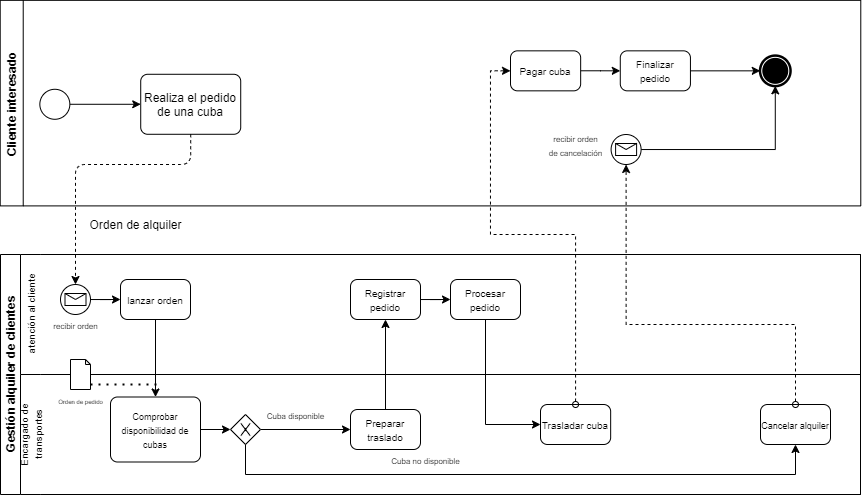

The diagram above was exported from draw.io. Its source (the exported page's mxGraphModel, read from the mxfile embedded in the PNG):
<mxGraphModel dx="1019" dy="548" grid="1" gridSize="10" guides="1" tooltips="1" connect="1" arrows="1" fold="1" page="1" pageScale="1" pageWidth="1100" pageHeight="850" background="#ffffff" math="0" shadow="0">
  <root>
    <mxCell id="0" />
    <mxCell id="1" parent="0" />
    <mxCell id="3TVOzPW6XmCMhMY21fkh-3" value="Cliente interesado" style="swimlane;rotation=-90;fillColor=none;" parent="1" vertex="1">
      <mxGeometry x="457.22" y="-251.66" width="205.56" height="860.56" as="geometry" />
    </mxCell>
    <mxCell id="dq0DOLF-RxPBGenBMeuY-30" style="edgeStyle=orthogonalEdgeStyle;rounded=0;orthogonalLoop=1;jettySize=auto;html=1;entryX=0;entryY=0.5;entryDx=0;entryDy=0;" parent="3TVOzPW6XmCMhMY21fkh-3" source="3TVOzPW6XmCMhMY21fkh-10" target="3TVOzPW6XmCMhMY21fkh-11" edge="1">
      <mxGeometry relative="1" as="geometry" />
    </mxCell>
    <mxCell id="3TVOzPW6XmCMhMY21fkh-10" value="" style="strokeWidth=1;html=1;shape=mxgraph.flowchart.start_2;whiteSpace=wrap;fillColor=#FFFFFF;" parent="3TVOzPW6XmCMhMY21fkh-3" vertex="1">
      <mxGeometry x="-287.88" y="416.44" width="30" height="30" as="geometry" />
    </mxCell>
    <mxCell id="3TVOzPW6XmCMhMY21fkh-11" value="Realiza el pedido de una cuba" style="rounded=1;whiteSpace=wrap;html=1;absoluteArcSize=1;arcSize=14;strokeWidth=1;fillColor=#FFFFFF;" parent="3TVOzPW6XmCMhMY21fkh-3" vertex="1">
      <mxGeometry x="-186.99999999999997" y="401.44" width="100" height="60" as="geometry" />
    </mxCell>
    <mxCell id="tFVO3gdGVANHvboPOgll-6" style="edgeStyle=orthogonalEdgeStyle;rounded=0;sketch=0;orthogonalLoop=1;jettySize=auto;html=1;entryX=0.5;entryY=1;entryDx=0;entryDy=0;shadow=0;startArrow=none;startFill=0;exitX=1;exitY=0.5;exitDx=0;exitDy=0;" edge="1" parent="3TVOzPW6XmCMhMY21fkh-3" source="dq0DOLF-RxPBGenBMeuY-39" target="tFVO3gdGVANHvboPOgll-5">
      <mxGeometry relative="1" as="geometry">
        <mxPoint x="218.51000000000005" y="129" as="sourcePoint" />
      </mxGeometry>
    </mxCell>
    <mxCell id="dq0DOLF-RxPBGenBMeuY-39" value="&lt;font size=&quot;1&quot;&gt;Finalizar pedido&lt;/font&gt;" style="rounded=1;whiteSpace=wrap;html=1;absoluteArcSize=1;arcSize=14;strokeWidth=1;fillColor=#FFFFFF;" parent="3TVOzPW6XmCMhMY21fkh-3" vertex="1">
      <mxGeometry x="292.5600000000001" y="378" width="70.16" height="40" as="geometry" />
    </mxCell>
    <mxCell id="dq0DOLF-RxPBGenBMeuY-48" style="edgeStyle=orthogonalEdgeStyle;rounded=0;orthogonalLoop=1;jettySize=auto;html=1;entryX=0;entryY=0.5;entryDx=0;entryDy=0;startArrow=none;startFill=0;strokeColor=#000000;" parent="3TVOzPW6XmCMhMY21fkh-3" source="dq0DOLF-RxPBGenBMeuY-47" target="dq0DOLF-RxPBGenBMeuY-39" edge="1">
      <mxGeometry relative="1" as="geometry">
        <mxPoint x="162.55999999999995" y="398" as="targetPoint" />
      </mxGeometry>
    </mxCell>
    <mxCell id="dq0DOLF-RxPBGenBMeuY-47" value="&lt;font size=&quot;1&quot;&gt;Pagar cuba&lt;/font&gt;" style="rounded=1;whiteSpace=wrap;html=1;absoluteArcSize=1;arcSize=14;strokeWidth=1;fillColor=#FFFFFF;" parent="3TVOzPW6XmCMhMY21fkh-3" vertex="1">
      <mxGeometry x="182.78000000000003" y="378" width="70.16" height="40" as="geometry" />
    </mxCell>
    <mxCell id="tFVO3gdGVANHvboPOgll-5" value="" style="shape=mxgraph.bpmn.shape;html=1;verticalLabelPosition=bottom;labelBackgroundColor=#ffffff;verticalAlign=top;align=center;perimeter=ellipsePerimeter;outlineConnect=0;outline=end;symbol=terminate;direction=south;" vertex="1" parent="3TVOzPW6XmCMhMY21fkh-3">
      <mxGeometry x="432.56" y="383" width="30" height="30" as="geometry" />
    </mxCell>
    <mxCell id="tFVO3gdGVANHvboPOgll-11" value="&lt;font style=&quot;font-size: 8px&quot;&gt;recibir orden&lt;br&gt;de cancelación&lt;br&gt;&lt;/font&gt;" style="text;html=1;align=center;verticalAlign=middle;resizable=0;points=[];autosize=1;" vertex="1" parent="3TVOzPW6XmCMhMY21fkh-3">
      <mxGeometry x="212.78" y="451.44" width="70" height="40" as="geometry" />
    </mxCell>
    <mxCell id="3TVOzPW6XmCMhMY21fkh-19" value="Orden de alquiler" style="text;html=1;align=center;verticalAlign=middle;resizable=0;points=[];autosize=1;" parent="1" vertex="1">
      <mxGeometry x="210" y="290" width="110" height="20" as="geometry" />
    </mxCell>
    <mxCell id="3TVOzPW6XmCMhMY21fkh-23" value="Gestión alquiler de clientes" style="swimlane;html=1;childLayout=stackLayout;resizeParent=1;resizeParentMax=0;horizontal=0;startSize=20;horizontalStack=0;strokeWidth=1;fillColor=#FFFFFF;" parent="1" vertex="1">
      <mxGeometry x="130" y="330" width="860" height="240" as="geometry" />
    </mxCell>
    <mxCell id="3TVOzPW6XmCMhMY21fkh-24" value="&lt;span style=&quot;font-weight: normal&quot;&gt;&lt;font style=&quot;font-size: 10px&quot;&gt;atención al cliente&lt;/font&gt;&lt;/span&gt;" style="swimlane;html=1;startSize=20;horizontal=0;swimlaneLine=0;" parent="3TVOzPW6XmCMhMY21fkh-23" vertex="1">
      <mxGeometry x="20" width="840" height="120" as="geometry" />
    </mxCell>
    <mxCell id="dq0DOLF-RxPBGenBMeuY-3" value="&lt;font style=&quot;font-size: 10px&quot;&gt;lanzar orden&lt;/font&gt;" style="rounded=1;whiteSpace=wrap;html=1;absoluteArcSize=1;arcSize=14;strokeWidth=1;fillColor=#FFFFFF;" parent="3TVOzPW6XmCMhMY21fkh-24" vertex="1">
      <mxGeometry x="100" y="25" width="70" height="40" as="geometry" />
    </mxCell>
    <mxCell id="dq0DOLF-RxPBGenBMeuY-8" style="edgeStyle=orthogonalEdgeStyle;rounded=0;orthogonalLoop=1;jettySize=auto;html=1;entryX=0;entryY=0.5;entryDx=0;entryDy=0;" parent="3TVOzPW6XmCMhMY21fkh-24" source="dq0DOLF-RxPBGenBMeuY-1" target="dq0DOLF-RxPBGenBMeuY-3" edge="1">
      <mxGeometry relative="1" as="geometry" />
    </mxCell>
    <mxCell id="dq0DOLF-RxPBGenBMeuY-1" value="" style="shape=mxgraph.bpmn.shape;html=1;verticalLabelPosition=bottom;labelBackgroundColor=#ffffff;verticalAlign=top;align=center;perimeter=ellipsePerimeter;outlineConnect=0;outline=standard;symbol=message;" parent="3TVOzPW6XmCMhMY21fkh-24" vertex="1">
      <mxGeometry x="40" y="30" width="30" height="30" as="geometry" />
    </mxCell>
    <mxCell id="dq0DOLF-RxPBGenBMeuY-9" value="&lt;font style=&quot;font-size: 8px&quot;&gt;recibir orden&lt;/font&gt;" style="text;html=1;align=center;verticalAlign=middle;resizable=0;points=[];autosize=1;" parent="3TVOzPW6XmCMhMY21fkh-24" vertex="1">
      <mxGeometry x="25" y="60" width="60" height="20" as="geometry" />
    </mxCell>
    <mxCell id="dq0DOLF-RxPBGenBMeuY-45" style="edgeStyle=orthogonalEdgeStyle;rounded=0;orthogonalLoop=1;jettySize=auto;html=1;entryX=0;entryY=0.5;entryDx=0;entryDy=0;startArrow=none;startFill=0;strokeColor=#000000;" parent="3TVOzPW6XmCMhMY21fkh-24" source="dq0DOLF-RxPBGenBMeuY-43" target="dq0DOLF-RxPBGenBMeuY-44" edge="1">
      <mxGeometry relative="1" as="geometry" />
    </mxCell>
    <mxCell id="dq0DOLF-RxPBGenBMeuY-43" value="&lt;font style=&quot;font-size: 10px&quot;&gt;Registrar pedido&lt;/font&gt;" style="rounded=1;whiteSpace=wrap;html=1;absoluteArcSize=1;arcSize=14;strokeWidth=1;fillColor=#FFFFFF;" parent="3TVOzPW6XmCMhMY21fkh-24" vertex="1">
      <mxGeometry x="330" y="25" width="70" height="40" as="geometry" />
    </mxCell>
    <mxCell id="dq0DOLF-RxPBGenBMeuY-44" value="&lt;font style=&quot;font-size: 10px&quot;&gt;Procesar pedido&lt;/font&gt;" style="rounded=1;whiteSpace=wrap;html=1;absoluteArcSize=1;arcSize=14;strokeWidth=1;fillColor=#FFFFFF;" parent="3TVOzPW6XmCMhMY21fkh-24" vertex="1">
      <mxGeometry x="430" y="25" width="70" height="40" as="geometry" />
    </mxCell>
    <mxCell id="3TVOzPW6XmCMhMY21fkh-25" value="&lt;span style=&quot;font-weight: normal ; font-size: 10px&quot;&gt;Encargado de &lt;br&gt;transportes&lt;/span&gt;" style="swimlane;html=1;startSize=20;horizontal=0;swimlaneLine=0;" parent="3TVOzPW6XmCMhMY21fkh-23" vertex="1">
      <mxGeometry x="20" y="120" width="840" height="120" as="geometry" />
    </mxCell>
    <mxCell id="dq0DOLF-RxPBGenBMeuY-10" value="" style="shape=note;whiteSpace=wrap;html=1;backgroundOutline=1;darkOpacity=0.05;size=5;" parent="3TVOzPW6XmCMhMY21fkh-25" vertex="1">
      <mxGeometry x="50" y="-15" width="20" height="30" as="geometry" />
    </mxCell>
    <mxCell id="dq0DOLF-RxPBGenBMeuY-11" value="&lt;font style=&quot;font-size: 6px&quot;&gt;Orden de pedido&lt;/font&gt;" style="text;html=1;align=center;verticalAlign=middle;resizable=0;points=[];autosize=1;" parent="3TVOzPW6XmCMhMY21fkh-25" vertex="1">
      <mxGeometry x="30" y="15" width="60" height="20" as="geometry" />
    </mxCell>
    <mxCell id="dq0DOLF-RxPBGenBMeuY-20" style="edgeStyle=orthogonalEdgeStyle;rounded=0;orthogonalLoop=1;jettySize=auto;html=1;exitX=1;exitY=0.5;exitDx=0;exitDy=0;entryX=0;entryY=0.5;entryDx=0;entryDy=0;" parent="3TVOzPW6XmCMhMY21fkh-25" source="dq0DOLF-RxPBGenBMeuY-13" target="dq0DOLF-RxPBGenBMeuY-19" edge="1">
      <mxGeometry relative="1" as="geometry" />
    </mxCell>
    <mxCell id="dq0DOLF-RxPBGenBMeuY-13" value="&lt;font&gt;&lt;font style=&quot;font-size: 9px&quot;&gt;Comprobar disponibilidad de cubas&lt;/font&gt;&lt;br&gt;&lt;/font&gt;" style="rounded=1;whiteSpace=wrap;html=1;absoluteArcSize=1;arcSize=14;strokeWidth=1;fillColor=#FFFFFF;" parent="3TVOzPW6XmCMhMY21fkh-25" vertex="1">
      <mxGeometry x="90" y="22.5" width="90" height="65" as="geometry" />
    </mxCell>
    <mxCell id="dq0DOLF-RxPBGenBMeuY-18" value="" style="endArrow=none;dashed=1;html=1;dashPattern=1 3;strokeWidth=2;" parent="3TVOzPW6XmCMhMY21fkh-25" edge="1">
      <mxGeometry width="50" height="50" relative="1" as="geometry">
        <mxPoint x="70" y="10" as="sourcePoint" />
        <mxPoint x="140" y="10" as="targetPoint" />
      </mxGeometry>
    </mxCell>
    <mxCell id="dq0DOLF-RxPBGenBMeuY-22" style="edgeStyle=orthogonalEdgeStyle;rounded=0;orthogonalLoop=1;jettySize=auto;html=1;exitX=1;exitY=0.5;exitDx=0;exitDy=0;entryX=0;entryY=0.5;entryDx=0;entryDy=0;" parent="3TVOzPW6XmCMhMY21fkh-25" source="dq0DOLF-RxPBGenBMeuY-19" target="dq0DOLF-RxPBGenBMeuY-21" edge="1">
      <mxGeometry relative="1" as="geometry" />
    </mxCell>
    <mxCell id="dq0DOLF-RxPBGenBMeuY-19" value="" style="shape=mxgraph.bpmn.shape;html=1;verticalLabelPosition=bottom;labelBackgroundColor=#ffffff;verticalAlign=top;align=center;perimeter=rhombusPerimeter;background=gateway;outlineConnect=0;outline=none;symbol=exclusiveGw;" parent="3TVOzPW6XmCMhMY21fkh-25" vertex="1">
      <mxGeometry x="210" y="40" width="30" height="30" as="geometry" />
    </mxCell>
    <mxCell id="dq0DOLF-RxPBGenBMeuY-21" value="&lt;span style=&quot;font-size: 10px&quot;&gt;Preparar traslado&lt;/span&gt;" style="rounded=1;whiteSpace=wrap;html=1;absoluteArcSize=1;arcSize=14;strokeWidth=1;fillColor=#FFFFFF;" parent="3TVOzPW6XmCMhMY21fkh-25" vertex="1">
      <mxGeometry x="330" y="35" width="70" height="40" as="geometry" />
    </mxCell>
    <mxCell id="dq0DOLF-RxPBGenBMeuY-23" value="&lt;font style=&quot;font-size: 8px&quot;&gt;Cuba disponible&lt;/font&gt;" style="text;html=1;align=center;verticalAlign=middle;resizable=0;points=[];autosize=1;" parent="3TVOzPW6XmCMhMY21fkh-25" vertex="1">
      <mxGeometry x="240" y="30" width="70" height="20" as="geometry" />
    </mxCell>
    <mxCell id="dq0DOLF-RxPBGenBMeuY-32" value="&lt;font style=&quot;font-size: 9px&quot;&gt;Cancelar alquiler&lt;/font&gt;" style="rounded=1;whiteSpace=wrap;html=1;absoluteArcSize=1;arcSize=14;strokeWidth=1;fillColor=#FFFFFF;" parent="3TVOzPW6XmCMhMY21fkh-25" vertex="1">
      <mxGeometry x="740" y="30" width="70" height="40" as="geometry" />
    </mxCell>
    <mxCell id="dq0DOLF-RxPBGenBMeuY-33" style="edgeStyle=orthogonalEdgeStyle;rounded=0;orthogonalLoop=1;jettySize=auto;html=1;entryX=0.5;entryY=1;entryDx=0;entryDy=0;" parent="3TVOzPW6XmCMhMY21fkh-25" source="dq0DOLF-RxPBGenBMeuY-19" target="dq0DOLF-RxPBGenBMeuY-32" edge="1">
      <mxGeometry relative="1" as="geometry">
        <mxPoint x="610" y="90" as="targetPoint" />
        <Array as="points">
          <mxPoint x="225" y="100" />
          <mxPoint x="775" y="100" />
        </Array>
      </mxGeometry>
    </mxCell>
    <mxCell id="dq0DOLF-RxPBGenBMeuY-34" value="&lt;font style=&quot;font-size: 8px&quot;&gt;Cuba no disponible&lt;/font&gt;" style="text;html=1;align=center;verticalAlign=middle;resizable=0;points=[];autosize=1;" parent="3TVOzPW6XmCMhMY21fkh-25" vertex="1">
      <mxGeometry x="365" y="75" width="80" height="20" as="geometry" />
    </mxCell>
    <mxCell id="dq0DOLF-RxPBGenBMeuY-46" value="&lt;font size=&quot;1&quot;&gt;Trasladar cuba&lt;/font&gt;" style="rounded=1;whiteSpace=wrap;html=1;absoluteArcSize=1;arcSize=14;strokeWidth=1;fillColor=#FFFFFF;" parent="3TVOzPW6XmCMhMY21fkh-25" vertex="1">
      <mxGeometry x="520" y="30.000000000000114" width="70.16" height="40" as="geometry" />
    </mxCell>
    <mxCell id="dq0DOLF-RxPBGenBMeuY-15" style="edgeStyle=orthogonalEdgeStyle;rounded=0;orthogonalLoop=1;jettySize=auto;html=1;exitX=0.5;exitY=1;exitDx=0;exitDy=0;entryX=0.5;entryY=0;entryDx=0;entryDy=0;" parent="3TVOzPW6XmCMhMY21fkh-23" source="dq0DOLF-RxPBGenBMeuY-3" target="dq0DOLF-RxPBGenBMeuY-13" edge="1">
      <mxGeometry relative="1" as="geometry" />
    </mxCell>
    <mxCell id="dq0DOLF-RxPBGenBMeuY-42" style="edgeStyle=orthogonalEdgeStyle;rounded=0;orthogonalLoop=1;jettySize=auto;html=1;startArrow=none;startFill=0;strokeColor=#000000;entryX=0.5;entryY=1;entryDx=0;entryDy=0;" parent="3TVOzPW6XmCMhMY21fkh-23" source="dq0DOLF-RxPBGenBMeuY-21" target="dq0DOLF-RxPBGenBMeuY-43" edge="1">
      <mxGeometry relative="1" as="geometry">
        <mxPoint x="385" y="80" as="targetPoint" />
      </mxGeometry>
    </mxCell>
    <mxCell id="tFVO3gdGVANHvboPOgll-15" style="edgeStyle=orthogonalEdgeStyle;rounded=0;sketch=0;orthogonalLoop=1;jettySize=auto;html=1;exitX=0.5;exitY=1;exitDx=0;exitDy=0;entryX=0;entryY=0.5;entryDx=0;entryDy=0;shadow=0;startArrow=none;startFill=0;strokeColor=#000000;fontColor=#000000;" edge="1" parent="3TVOzPW6XmCMhMY21fkh-23" source="dq0DOLF-RxPBGenBMeuY-44" target="dq0DOLF-RxPBGenBMeuY-46">
      <mxGeometry relative="1" as="geometry" />
    </mxCell>
    <mxCell id="dq0DOLF-RxPBGenBMeuY-5" value="" style="edgeStyle=segmentEdgeStyle;endArrow=classic;html=1;exitX=0.5;exitY=1;exitDx=0;exitDy=0;dashed=1;" parent="1" source="3TVOzPW6XmCMhMY21fkh-11" target="dq0DOLF-RxPBGenBMeuY-1" edge="1">
      <mxGeometry width="50" height="50" relative="1" as="geometry">
        <mxPoint x="846.25" y="-56.25" as="sourcePoint" />
        <mxPoint x="656.25" y="70" as="targetPoint" />
        <Array as="points">
          <mxPoint x="320" y="240" />
          <mxPoint x="205" y="240" />
        </Array>
      </mxGeometry>
    </mxCell>
    <mxCell id="tFVO3gdGVANHvboPOgll-13" style="edgeStyle=orthogonalEdgeStyle;rounded=0;sketch=0;orthogonalLoop=1;jettySize=auto;html=1;entryX=1;entryY=0.5;entryDx=0;entryDy=0;shadow=0;startArrow=none;startFill=0;strokeColor=#000000;fontColor=#000000;" edge="1" parent="1" source="tFVO3gdGVANHvboPOgll-10" target="tFVO3gdGVANHvboPOgll-5">
      <mxGeometry relative="1" as="geometry" />
    </mxCell>
    <mxCell id="tFVO3gdGVANHvboPOgll-10" value="" style="shape=mxgraph.bpmn.shape;html=1;verticalLabelPosition=bottom;labelBackgroundColor=#ffffff;verticalAlign=top;align=center;perimeter=ellipsePerimeter;outlineConnect=0;outline=standard;symbol=message;" vertex="1" parent="1">
      <mxGeometry x="740.6" y="210.00000000000006" width="30" height="30" as="geometry" />
    </mxCell>
    <mxCell id="dq0DOLF-RxPBGenBMeuY-49" style="edgeStyle=orthogonalEdgeStyle;rounded=0;orthogonalLoop=1;jettySize=auto;html=1;entryX=0;entryY=0.5;entryDx=0;entryDy=0;startArrow=oval;startFill=0;strokeColor=#000000;dashed=1;" parent="1" source="dq0DOLF-RxPBGenBMeuY-46" target="dq0DOLF-RxPBGenBMeuY-47" edge="1">
      <mxGeometry relative="1" as="geometry">
        <Array as="points">
          <mxPoint x="705" y="310" />
          <mxPoint x="620" y="310" />
          <mxPoint x="620" y="146" />
        </Array>
      </mxGeometry>
    </mxCell>
    <mxCell id="tFVO3gdGVANHvboPOgll-16" style="edgeStyle=orthogonalEdgeStyle;rounded=0;sketch=0;orthogonalLoop=1;jettySize=auto;html=1;entryX=0.5;entryY=1;entryDx=0;entryDy=0;shadow=0;dashed=1;startArrow=oval;startFill=0;strokeColor=#000000;fontColor=#000000;" edge="1" parent="1" source="dq0DOLF-RxPBGenBMeuY-32" target="tFVO3gdGVANHvboPOgll-10">
      <mxGeometry relative="1" as="geometry">
        <Array as="points">
          <mxPoint x="925" y="400" />
          <mxPoint x="756" y="400" />
        </Array>
      </mxGeometry>
    </mxCell>
  </root>
</mxGraphModel>